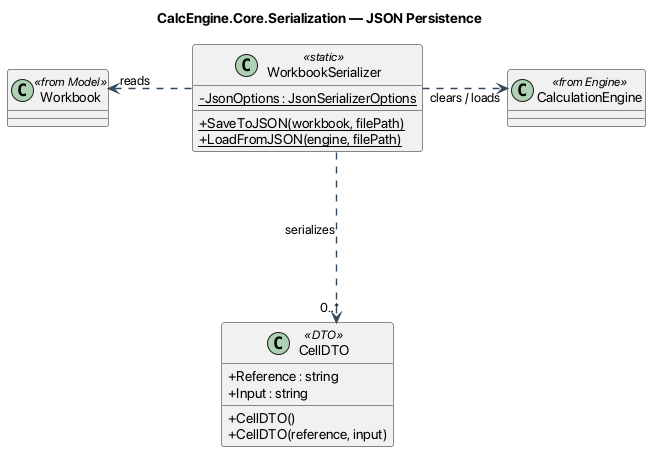

The diagram above was rendered by PlantUML. Its source (embedded in the PNG):
@startuml Serialization
skinparam classAttributeIconSize 0
skinparam linetype ortho
skinparam nodesep 85
skinparam ranksep 85
skinparam ArrowColor #34495E
skinparam ArrowThickness 1.4
top to bottom direction

title CalcEngine.Core.Serialization — JSON Persistence

class Workbook <<from Model>>
class CalculationEngine <<from Engine>>

class WorkbookSerializer <<static>> {
    - {static} JsonOptions : JsonSerializerOptions
    + {static} SaveToJSON(workbook, filePath)
    + {static} LoadFromJSON(engine, filePath)
}

class CellDTO <<DTO>> {
    + Reference : string
    + Input : string
    + CellDTO()
    + CellDTO(reference, input)
}

Workbook -[hidden]right- WorkbookSerializer
WorkbookSerializer -[hidden]right- CalculationEngine
WorkbookSerializer -[hidden]down- CellDTO

WorkbookSerializer ..left.> Workbook : reads
WorkbookSerializer ..right.> CalculationEngine : clears / loads
WorkbookSerializer ..down.> "0..*" CellDTO : serializes

@enduml